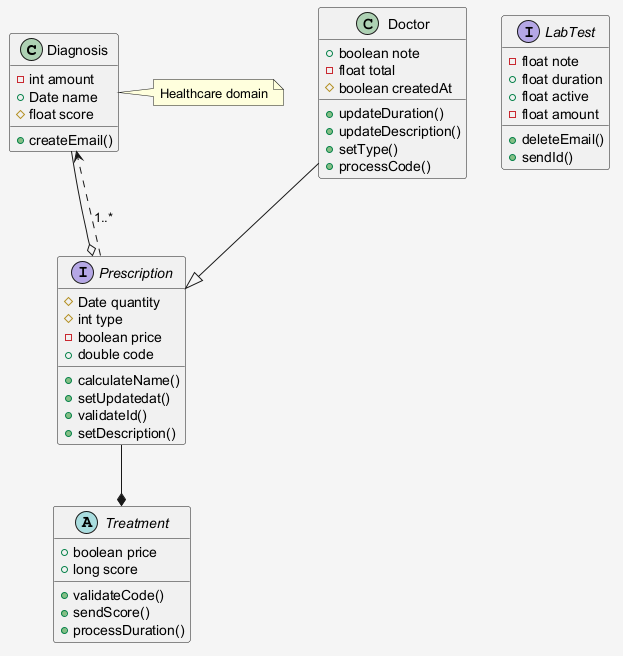

The diagram above was rendered by PlantUML. Its source (embedded in the PNG):
@startuml
skinparam shadowing false
skinparam backgroundColor #F5F5F5
class Diagnosis {
  -int amount
  +Date name
  #float score
  +createEmail()
}
interface LabTest {
  -float note
  +float duration
  +float active
  -float amount
  +deleteEmail()
  +sendId()
}
abstract class Treatment {
  +boolean price
  +long score
  +validateCode()
  +sendScore()
  +processDuration()
}
class Doctor {
  +boolean note
  -float total
  #boolean createdAt
  +updateDuration()
  +updateDescription()
  +setType()
  +processCode()
}
interface Prescription {
  #Date quantity
  #int type
  -boolean price
  +double code
  +calculateName()
  +setUpdatedat()
  +validateId()
  +setDescription()
}
Diagnosis --o Prescription
Prescription --* Treatment
Prescription ..> Diagnosis : "1..*"
Doctor --|> Prescription
note right of Diagnosis : Healthcare domain
@enduml